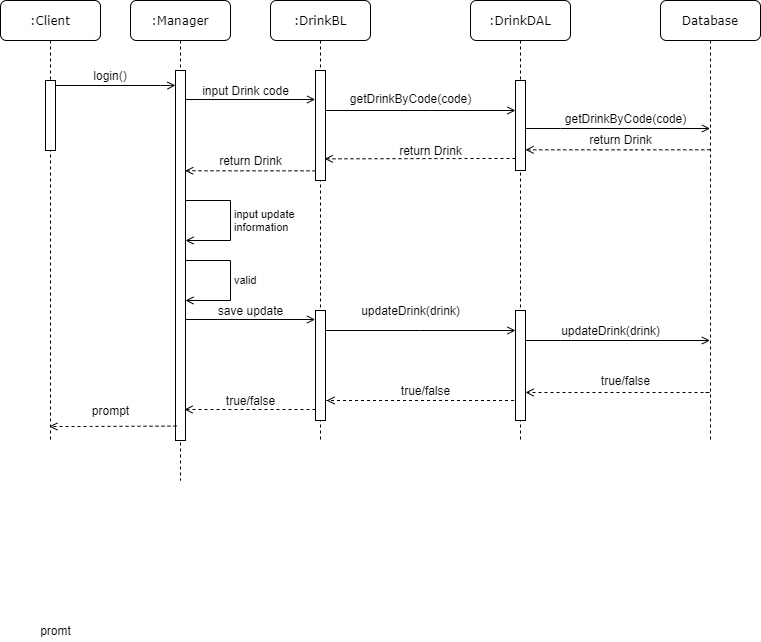

The diagram above was exported from draw.io. Its source (the exported page's mxGraphModel, read from the mxfile embedded in the PNG):
<mxGraphModel dx="4066" dy="847" grid="1" gridSize="10" guides="1" tooltips="1" connect="1" arrows="1" fold="1" page="1" pageScale="1" pageWidth="2336" pageHeight="1654" math="0" shadow="0">
  <root>
    <mxCell id="6p_frL6NxOqetRd7iKf9-0" />
    <mxCell id="6p_frL6NxOqetRd7iKf9-1" parent="6p_frL6NxOqetRd7iKf9-0" />
    <mxCell id="ywvcAj0AnN-9sSpnotIf-8" value="" style="endArrow=open;html=1;entryX=-0.033;entryY=0.082;entryDx=0;entryDy=0;entryPerimeter=0;endFill=0;" parent="6p_frL6NxOqetRd7iKf9-1" target="ywvcAj0AnN-9sSpnotIf-1" edge="1">
      <mxGeometry width="50" height="50" relative="1" as="geometry">
        <mxPoint x="154" y="399" as="sourcePoint" />
        <mxPoint x="200" y="390" as="targetPoint" />
      </mxGeometry>
    </mxCell>
    <mxCell id="9aHuIOsPSR_yW9fdR97y-1" value="" style="endArrow=open;html=1;entryX=-0.033;entryY=0.082;entryDx=0;entryDy=0;entryPerimeter=0;endFill=0;" parent="6p_frL6NxOqetRd7iKf9-1" edge="1">
      <mxGeometry width="50" height="50" relative="1" as="geometry">
        <mxPoint x="149.8103448275865" y="179.01999999999998" as="sourcePoint" />
        <mxPoint x="284.6699999999996" y="179.01999999999998" as="targetPoint" />
      </mxGeometry>
    </mxCell>
    <mxCell id="ywvcAj0AnN-9sSpnotIf-0" value=":DrinkBL" style="shape=umlLifeline;perimeter=lifelinePerimeter;whiteSpace=wrap;html=1;container=1;collapsible=0;recursiveResize=0;outlineConnect=0;rounded=1;shadow=0;comic=0;labelBackgroundColor=none;strokeWidth=1;fontFamily=Verdana;fontSize=12;align=center;" parent="6p_frL6NxOqetRd7iKf9-1" vertex="1">
      <mxGeometry x="240" y="80" width="100" height="440" as="geometry" />
    </mxCell>
    <mxCell id="ywvcAj0AnN-9sSpnotIf-1" value="" style="html=1;points=[];perimeter=orthogonalPerimeter;rounded=0;shadow=0;comic=0;labelBackgroundColor=none;strokeWidth=1;fontFamily=Verdana;fontSize=12;align=center;" parent="ywvcAj0AnN-9sSpnotIf-0" vertex="1">
      <mxGeometry x="45" y="310" width="10" height="110" as="geometry" />
    </mxCell>
    <mxCell id="9aHuIOsPSR_yW9fdR97y-0" value="" style="html=1;points=[];perimeter=orthogonalPerimeter;rounded=0;shadow=0;comic=0;labelBackgroundColor=none;strokeWidth=1;fontFamily=Verdana;fontSize=12;align=center;" parent="ywvcAj0AnN-9sSpnotIf-0" vertex="1">
      <mxGeometry x="45" y="70" width="10" height="110" as="geometry" />
    </mxCell>
    <mxCell id="ywvcAj0AnN-9sSpnotIf-2" value=":DrinkDAL" style="shape=umlLifeline;perimeter=lifelinePerimeter;whiteSpace=wrap;html=1;container=1;collapsible=0;recursiveResize=0;outlineConnect=0;rounded=1;shadow=0;comic=0;labelBackgroundColor=none;strokeWidth=1;fontFamily=Verdana;fontSize=12;align=center;" parent="6p_frL6NxOqetRd7iKf9-1" vertex="1">
      <mxGeometry x="440" y="80" width="100" height="440" as="geometry" />
    </mxCell>
    <mxCell id="9aHuIOsPSR_yW9fdR97y-16" value="" style="html=1;points=[];perimeter=orthogonalPerimeter;rounded=0;shadow=0;comic=0;labelBackgroundColor=none;strokeWidth=1;fontFamily=Verdana;fontSize=12;align=center;" parent="ywvcAj0AnN-9sSpnotIf-2" vertex="1">
      <mxGeometry x="45" y="80" width="10" height="90" as="geometry" />
    </mxCell>
    <mxCell id="ywvcAj0AnN-9sSpnotIf-3" value="Database" style="shape=umlLifeline;perimeter=lifelinePerimeter;whiteSpace=wrap;html=1;container=1;collapsible=0;recursiveResize=0;outlineConnect=0;rounded=1;shadow=0;comic=0;labelBackgroundColor=none;strokeWidth=1;fontFamily=Verdana;fontSize=12;align=center;" parent="6p_frL6NxOqetRd7iKf9-1" vertex="1">
      <mxGeometry x="630" y="80" width="100" height="440" as="geometry" />
    </mxCell>
    <mxCell id="ywvcAj0AnN-9sSpnotIf-4" value=":Manager" style="shape=umlLifeline;perimeter=lifelinePerimeter;whiteSpace=wrap;html=1;container=1;collapsible=0;recursiveResize=0;outlineConnect=0;rounded=1;shadow=0;comic=0;labelBackgroundColor=none;strokeWidth=1;fontFamily=Verdana;fontSize=12;align=center;" parent="6p_frL6NxOqetRd7iKf9-1" vertex="1">
      <mxGeometry x="100" y="80" width="100" height="480" as="geometry" />
    </mxCell>
    <mxCell id="ywvcAj0AnN-9sSpnotIf-5" value="" style="html=1;points=[];perimeter=orthogonalPerimeter;rounded=0;shadow=0;comic=0;labelBackgroundColor=none;strokeWidth=1;fontFamily=Verdana;fontSize=12;align=center;" parent="ywvcAj0AnN-9sSpnotIf-4" vertex="1">
      <mxGeometry x="45" y="70" width="10" height="370" as="geometry" />
    </mxCell>
    <mxCell id="ywvcAj0AnN-9sSpnotIf-6" value="input update&amp;nbsp;&lt;br&gt;information" style="edgeStyle=orthogonalEdgeStyle;html=1;align=left;spacingLeft=2;endArrow=open;rounded=0;endFill=0;" parent="ywvcAj0AnN-9sSpnotIf-4" source="ywvcAj0AnN-9sSpnotIf-5" edge="1">
      <mxGeometry relative="1" as="geometry">
        <mxPoint x="385" y="220" as="sourcePoint" />
        <Array as="points">
          <mxPoint x="100" y="200" />
          <mxPoint x="100" y="240" />
        </Array>
        <mxPoint x="55" y="240" as="targetPoint" />
      </mxGeometry>
    </mxCell>
    <mxCell id="ywvcAj0AnN-9sSpnotIf-7" value="valid" style="edgeStyle=orthogonalEdgeStyle;html=1;align=left;spacingLeft=2;endArrow=open;rounded=0;endFill=0;" parent="6p_frL6NxOqetRd7iKf9-1" edge="1">
      <mxGeometry relative="1" as="geometry">
        <mxPoint x="154.97000000000003" y="340" as="sourcePoint" />
        <Array as="points">
          <mxPoint x="199.97" y="340" />
          <mxPoint x="199.97" y="380" />
        </Array>
        <mxPoint x="154.97000000000003" y="380" as="targetPoint" />
      </mxGeometry>
    </mxCell>
    <mxCell id="ywvcAj0AnN-9sSpnotIf-9" value="save update" style="text;html=1;align=center;verticalAlign=middle;resizable=0;points=[];autosize=1;" parent="6p_frL6NxOqetRd7iKf9-1" vertex="1">
      <mxGeometry x="180" y="380" width="80" height="20" as="geometry" />
    </mxCell>
    <mxCell id="ywvcAj0AnN-9sSpnotIf-10" value="" style="edgeStyle=orthogonalEdgeStyle;rounded=0;orthogonalLoop=1;jettySize=auto;html=1;endArrow=open;endFill=0;" parent="6p_frL6NxOqetRd7iKf9-1" source="ywvcAj0AnN-9sSpnotIf-12" target="ywvcAj0AnN-9sSpnotIf-3" edge="1">
      <mxGeometry relative="1" as="geometry">
        <Array as="points">
          <mxPoint x="530" y="420" />
          <mxPoint x="530" y="420" />
        </Array>
        <mxPoint x="675" y="420" as="targetPoint" />
      </mxGeometry>
    </mxCell>
    <mxCell id="ywvcAj0AnN-9sSpnotIf-11" value="" style="edgeStyle=orthogonalEdgeStyle;rounded=0;orthogonalLoop=1;jettySize=auto;html=1;dashed=1;endArrow=open;endFill=0;exitX=0;exitY=0.914;exitDx=0;exitDy=0;exitPerimeter=0;" parent="6p_frL6NxOqetRd7iKf9-1" source="ywvcAj0AnN-9sSpnotIf-12" edge="1">
      <mxGeometry relative="1" as="geometry">
        <mxPoint x="296" y="480" as="targetPoint" />
        <Array as="points">
          <mxPoint x="485" y="480" />
          <mxPoint x="296" y="480" />
        </Array>
      </mxGeometry>
    </mxCell>
    <mxCell id="ywvcAj0AnN-9sSpnotIf-12" value="" style="html=1;points=[];perimeter=orthogonalPerimeter;rounded=0;shadow=0;comic=0;labelBackgroundColor=none;strokeWidth=1;fontFamily=Verdana;fontSize=12;align=center;" parent="6p_frL6NxOqetRd7iKf9-1" vertex="1">
      <mxGeometry x="485" y="390" width="10" height="110" as="geometry" />
    </mxCell>
    <mxCell id="ywvcAj0AnN-9sSpnotIf-13" value="" style="edgeStyle=orthogonalEdgeStyle;rounded=0;orthogonalLoop=1;jettySize=auto;html=1;endArrow=open;endFill=0;" parent="6p_frL6NxOqetRd7iKf9-1" source="ywvcAj0AnN-9sSpnotIf-1" target="ywvcAj0AnN-9sSpnotIf-12" edge="1">
      <mxGeometry relative="1" as="geometry">
        <Array as="points">
          <mxPoint x="390" y="410" />
          <mxPoint x="390" y="410" />
        </Array>
      </mxGeometry>
    </mxCell>
    <mxCell id="ywvcAj0AnN-9sSpnotIf-14" value="updateDrink(drink)" style="text;html=1;align=center;verticalAlign=middle;resizable=0;points=[];autosize=1;" parent="6p_frL6NxOqetRd7iKf9-1" vertex="1">
      <mxGeometry x="325" y="380" width="110" height="20" as="geometry" />
    </mxCell>
    <mxCell id="ywvcAj0AnN-9sSpnotIf-15" value="" style="edgeStyle=orthogonalEdgeStyle;rounded=0;orthogonalLoop=1;jettySize=auto;html=1;endArrow=open;endFill=0;dashed=1;" parent="6p_frL6NxOqetRd7iKf9-1" edge="1">
      <mxGeometry relative="1" as="geometry">
        <mxPoint x="495" y="472" as="targetPoint" />
        <Array as="points">
          <mxPoint x="680" y="472" />
          <mxPoint x="585" y="472" />
        </Array>
        <mxPoint x="675" y="472" as="sourcePoint" />
      </mxGeometry>
    </mxCell>
    <mxCell id="ywvcAj0AnN-9sSpnotIf-17" value="updateDrink(drink)" style="text;html=1;align=center;verticalAlign=middle;resizable=0;points=[];autosize=1;" parent="6p_frL6NxOqetRd7iKf9-1" vertex="1">
      <mxGeometry x="525" y="400" width="110" height="20" as="geometry" />
    </mxCell>
    <mxCell id="ywvcAj0AnN-9sSpnotIf-18" value="true/false" style="text;html=1;align=center;verticalAlign=middle;resizable=0;points=[];autosize=1;" parent="6p_frL6NxOqetRd7iKf9-1" vertex="1">
      <mxGeometry x="560" y="450" width="70" height="20" as="geometry" />
    </mxCell>
    <mxCell id="ywvcAj0AnN-9sSpnotIf-19" value="true/false" style="text;html=1;align=center;verticalAlign=middle;resizable=0;points=[];autosize=1;" parent="6p_frL6NxOqetRd7iKf9-1" vertex="1">
      <mxGeometry x="360" y="460" width="70" height="20" as="geometry" />
    </mxCell>
    <mxCell id="ywvcAj0AnN-9sSpnotIf-20" value="" style="edgeStyle=orthogonalEdgeStyle;rounded=0;orthogonalLoop=1;jettySize=auto;html=1;dashed=1;endArrow=open;endFill=0;" parent="6p_frL6NxOqetRd7iKf9-1" source="ywvcAj0AnN-9sSpnotIf-1" edge="1">
      <mxGeometry relative="1" as="geometry">
        <Array as="points">
          <mxPoint x="154" y="489" />
        </Array>
        <mxPoint x="154" y="489" as="targetPoint" />
      </mxGeometry>
    </mxCell>
    <mxCell id="ywvcAj0AnN-9sSpnotIf-21" value="true/false" style="text;html=1;align=center;verticalAlign=middle;resizable=0;points=[];autosize=1;" parent="6p_frL6NxOqetRd7iKf9-1" vertex="1">
      <mxGeometry x="185" y="470" width="70" height="20" as="geometry" />
    </mxCell>
    <mxCell id="9aHuIOsPSR_yW9fdR97y-12" value="promt" style="text;html=1;align=center;verticalAlign=middle;resizable=0;points=[];autosize=1;" parent="6p_frL6NxOqetRd7iKf9-1" vertex="1">
      <mxGeometry y="700" width="50" height="20" as="geometry" />
    </mxCell>
    <mxCell id="9aHuIOsPSR_yW9fdR97y-15" value="input Drink code" style="text;html=1;align=center;verticalAlign=middle;resizable=0;points=[];autosize=1;" parent="6p_frL6NxOqetRd7iKf9-1" vertex="1">
      <mxGeometry x="165" y="160" width="100" height="20" as="geometry" />
    </mxCell>
    <mxCell id="9aHuIOsPSR_yW9fdR97y-17" value="" style="edgeStyle=orthogonalEdgeStyle;rounded=0;orthogonalLoop=1;jettySize=auto;html=1;endArrow=open;endFill=0;" parent="6p_frL6NxOqetRd7iKf9-1" edge="1">
      <mxGeometry relative="1" as="geometry">
        <Array as="points">
          <mxPoint x="400" y="190" />
          <mxPoint x="400" y="190" />
        </Array>
        <mxPoint x="295" y="190" as="sourcePoint" />
        <mxPoint x="485" y="190" as="targetPoint" />
      </mxGeometry>
    </mxCell>
    <mxCell id="9aHuIOsPSR_yW9fdR97y-18" value="getDrinkByCode(code)" style="text;html=1;align=center;verticalAlign=middle;resizable=0;points=[];autosize=1;" parent="6p_frL6NxOqetRd7iKf9-1" vertex="1">
      <mxGeometry x="310" y="168" width="140" height="20" as="geometry" />
    </mxCell>
    <mxCell id="9aHuIOsPSR_yW9fdR97y-20" value="" style="edgeStyle=orthogonalEdgeStyle;rounded=0;orthogonalLoop=1;jettySize=auto;html=1;endArrow=open;endFill=0;" parent="6p_frL6NxOqetRd7iKf9-1" edge="1">
      <mxGeometry relative="1" as="geometry">
        <mxPoint x="679.4999999999995" y="208" as="targetPoint" />
        <Array as="points">
          <mxPoint x="530" y="208" />
          <mxPoint x="530" y="208" />
        </Array>
        <mxPoint x="495" y="208" as="sourcePoint" />
      </mxGeometry>
    </mxCell>
    <mxCell id="9aHuIOsPSR_yW9fdR97y-34" value="getDrinkByCode(code)" style="text;html=1;align=center;verticalAlign=middle;resizable=0;points=[];autosize=1;" parent="6p_frL6NxOqetRd7iKf9-1" vertex="1">
      <mxGeometry x="525" y="188" width="140" height="20" as="geometry" />
    </mxCell>
    <mxCell id="9aHuIOsPSR_yW9fdR97y-35" value="" style="endArrow=open;html=1;endFill=0;dashed=1;entryX=1.019;entryY=0.889;entryDx=0;entryDy=0;entryPerimeter=0;" parent="6p_frL6NxOqetRd7iKf9-1" edge="1">
      <mxGeometry width="50" height="50" relative="1" as="geometry">
        <mxPoint x="679.81" y="229.31" as="sourcePoint" />
        <mxPoint x="495.00000000000006" y="229.32" as="targetPoint" />
        <Array as="points">
          <mxPoint x="609.81" y="229.31" />
          <mxPoint x="599.81" y="229.31" />
          <mxPoint x="579.81" y="229.31" />
        </Array>
      </mxGeometry>
    </mxCell>
    <mxCell id="9aHuIOsPSR_yW9fdR97y-36" value="return Drink" style="text;html=1;align=center;verticalAlign=middle;resizable=0;points=[];autosize=1;" parent="6p_frL6NxOqetRd7iKf9-1" vertex="1">
      <mxGeometry x="549.81" y="209.31" width="80" height="20" as="geometry" />
    </mxCell>
    <mxCell id="9aHuIOsPSR_yW9fdR97y-38" value="" style="edgeStyle=orthogonalEdgeStyle;rounded=0;orthogonalLoop=1;jettySize=auto;html=1;dashed=1;endArrow=open;endFill=0;entryX=0.921;entryY=0.894;entryDx=0;entryDy=0;entryPerimeter=0;" parent="6p_frL6NxOqetRd7iKf9-1" edge="1">
      <mxGeometry relative="1" as="geometry">
        <mxPoint x="294.21000000000004" y="238.34000000000003" as="targetPoint" />
        <Array as="points">
          <mxPoint x="450" y="238" />
          <mxPoint x="450" y="238" />
        </Array>
        <mxPoint x="485" y="238" as="sourcePoint" />
      </mxGeometry>
    </mxCell>
    <mxCell id="9aHuIOsPSR_yW9fdR97y-39" value="return Drink" style="text;html=1;align=center;verticalAlign=middle;resizable=0;points=[];autosize=1;" parent="6p_frL6NxOqetRd7iKf9-1" vertex="1">
      <mxGeometry x="360" y="220" width="80" height="20" as="geometry" />
    </mxCell>
    <mxCell id="9aHuIOsPSR_yW9fdR97y-40" value="" style="edgeStyle=orthogonalEdgeStyle;rounded=0;orthogonalLoop=1;jettySize=auto;html=1;dashed=1;endArrow=open;endFill=0;entryX=0.972;entryY=0.271;entryDx=0;entryDy=0;entryPerimeter=0;" parent="6p_frL6NxOqetRd7iKf9-1" source="9aHuIOsPSR_yW9fdR97y-0" target="ywvcAj0AnN-9sSpnotIf-5" edge="1">
      <mxGeometry relative="1" as="geometry">
        <mxPoint x="160" y="260" as="targetPoint" />
        <Array as="points">
          <mxPoint x="220" y="250" />
        </Array>
      </mxGeometry>
    </mxCell>
    <mxCell id="9aHuIOsPSR_yW9fdR97y-41" value="return Drink" style="text;html=1;align=center;verticalAlign=middle;resizable=0;points=[];autosize=1;" parent="6p_frL6NxOqetRd7iKf9-1" vertex="1">
      <mxGeometry x="180" y="230" width="80" height="20" as="geometry" />
    </mxCell>
    <mxCell id="vLxraDLgoHZwTOzzw5bK-0" value=":Client" style="shape=umlLifeline;perimeter=lifelinePerimeter;whiteSpace=wrap;html=1;container=1;collapsible=0;recursiveResize=0;outlineConnect=0;rounded=1;shadow=0;comic=0;labelBackgroundColor=none;strokeWidth=1;fontFamily=Verdana;fontSize=12;align=center;" vertex="1" parent="6p_frL6NxOqetRd7iKf9-1">
      <mxGeometry x="-30" y="80" width="100" height="440" as="geometry" />
    </mxCell>
    <mxCell id="vLxraDLgoHZwTOzzw5bK-1" value="" style="html=1;points=[];perimeter=orthogonalPerimeter;rounded=0;shadow=0;comic=0;labelBackgroundColor=none;strokeWidth=1;fontFamily=Verdana;fontSize=12;align=center;" vertex="1" parent="vLxraDLgoHZwTOzzw5bK-0">
      <mxGeometry x="45" y="80" width="10" height="70" as="geometry" />
    </mxCell>
    <mxCell id="vLxraDLgoHZwTOzzw5bK-2" value="login()" style="text;html=1;strokeColor=none;fillColor=none;align=center;verticalAlign=middle;whiteSpace=wrap;rounded=0;" vertex="1" parent="6p_frL6NxOqetRd7iKf9-1">
      <mxGeometry x="60" y="145" width="40" height="20" as="geometry" />
    </mxCell>
    <mxCell id="vLxraDLgoHZwTOzzw5bK-3" value="" style="endArrow=open;html=1;endFill=0;entryX=-0.007;entryY=0.038;entryDx=0;entryDy=0;entryPerimeter=0;" edge="1" parent="6p_frL6NxOqetRd7iKf9-1">
      <mxGeometry width="50" height="50" relative="1" as="geometry">
        <mxPoint x="25" y="165" as="sourcePoint" />
        <mxPoint x="144.92999999999984" y="164.88" as="targetPoint" />
        <Array as="points">
          <mxPoint x="140" y="165" />
        </Array>
      </mxGeometry>
    </mxCell>
    <mxCell id="vLxraDLgoHZwTOzzw5bK-4" value="" style="endArrow=open;html=1;exitX=0.1;exitY=0.961;exitDx=0;exitDy=0;exitPerimeter=0;endFill=0;dashed=1;" edge="1" parent="6p_frL6NxOqetRd7iKf9-1" target="vLxraDLgoHZwTOzzw5bK-0" source="ywvcAj0AnN-9sSpnotIf-5">
      <mxGeometry width="50" height="50" relative="1" as="geometry">
        <mxPoint x="145.47000000000003" y="429.15999999999985" as="sourcePoint" />
        <mxPoint x="80" y="378" as="targetPoint" />
        <Array as="points">
          <mxPoint x="50" y="506" />
        </Array>
      </mxGeometry>
    </mxCell>
    <mxCell id="vLxraDLgoHZwTOzzw5bK-7" value="prompt" style="text;html=1;align=center;verticalAlign=middle;resizable=0;points=[];autosize=1;" vertex="1" parent="6p_frL6NxOqetRd7iKf9-1">
      <mxGeometry x="55" y="480" width="50" height="20" as="geometry" />
    </mxCell>
  </root>
</mxGraphModel>